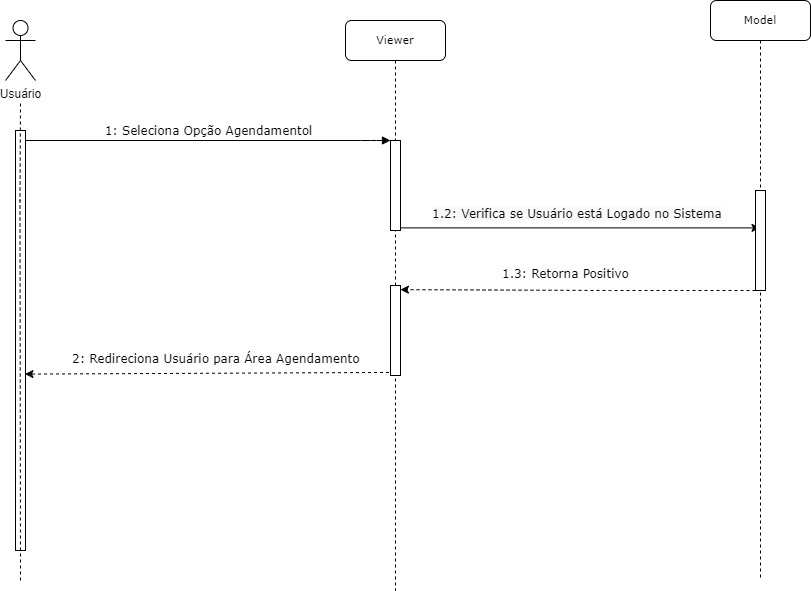

The diagram above was exported from draw.io. Its source (the exported page's mxGraphModel, read from the mxfile embedded in the PNG):
<mxGraphModel dx="1247" dy="654" grid="1" gridSize="10" guides="1" tooltips="1" connect="1" arrows="1" fold="1" page="1" pageScale="1" pageWidth="1100" pageHeight="850" background="none" math="0" shadow="0">
  <root>
    <mxCell id="0" />
    <mxCell id="1" parent="0" />
    <mxCell id="7baba1c4bc27f4b0-2" value="&lt;font style=&quot;font-size: 11px;&quot;&gt;Viewer&lt;/font&gt;" style="shape=umlLifeline;perimeter=lifelinePerimeter;whiteSpace=wrap;html=1;container=1;collapsible=0;recursiveResize=0;outlineConnect=0;rounded=1;shadow=0;comic=0;labelBackgroundColor=none;strokeWidth=1;fontFamily=Verdana;fontSize=12;align=center;" parent="1" vertex="1">
      <mxGeometry x="475" y="70" width="100" height="570" as="geometry" />
    </mxCell>
    <mxCell id="af6eELoFArG8XG_N5RnH-13" value="" style="html=1;points=[];perimeter=orthogonalPerimeter;rounded=0;shadow=0;comic=0;labelBackgroundColor=none;strokeWidth=1;fontFamily=Verdana;fontSize=12;align=center;" vertex="1" parent="7baba1c4bc27f4b0-2">
      <mxGeometry x="45" y="265" width="10" height="90" as="geometry" />
    </mxCell>
    <mxCell id="7baba1c4bc27f4b0-10" value="" style="html=1;points=[];perimeter=orthogonalPerimeter;rounded=0;shadow=0;comic=0;labelBackgroundColor=none;strokeWidth=1;fontFamily=Verdana;fontSize=12;align=center;" parent="7baba1c4bc27f4b0-2" vertex="1">
      <mxGeometry x="45" y="120" width="10" height="90" as="geometry" />
    </mxCell>
    <mxCell id="af6eELoFArG8XG_N5RnH-7" value="" style="endArrow=none;html=1;rounded=0;dashed=1;" edge="1" parent="7baba1c4bc27f4b0-2" source="7baba1c4bc27f4b0-2" target="7baba1c4bc27f4b0-10">
      <mxGeometry width="50" height="50" relative="1" as="geometry">
        <mxPoint x="94.5" y="210" as="sourcePoint" />
        <mxPoint x="355" y="210" as="targetPoint" />
        <Array as="points" />
      </mxGeometry>
    </mxCell>
    <mxCell id="7baba1c4bc27f4b0-11" value="1: Seleciona Opção Agendamentol" style="html=1;verticalAlign=bottom;endArrow=block;labelBackgroundColor=none;fontFamily=Verdana;fontSize=12;edgeStyle=elbowEdgeStyle;elbow=vertical;" parent="1" source="7baba1c4bc27f4b0-9" target="7baba1c4bc27f4b0-10" edge="1">
      <mxGeometry relative="1" as="geometry">
        <mxPoint x="220" y="190" as="sourcePoint" />
        <mxPoint x="557" y="190" as="targetPoint" />
        <Array as="points">
          <mxPoint x="500" y="190" />
          <mxPoint x="540" y="190" />
          <mxPoint x="350" y="190" />
          <mxPoint x="540" y="173" />
        </Array>
      </mxGeometry>
    </mxCell>
    <mxCell id="iaJCb5hyQasGFRkh0AFz-1" value="Usuário" style="shape=umlActor;verticalLabelPosition=bottom;verticalAlign=top;html=1;outlineConnect=0;" parent="1" vertex="1">
      <mxGeometry x="135" y="70" width="30" height="60" as="geometry" />
    </mxCell>
    <mxCell id="7baba1c4bc27f4b0-9" value="" style="html=1;points=[];perimeter=orthogonalPerimeter;rounded=0;shadow=0;comic=0;labelBackgroundColor=none;strokeWidth=1;fontFamily=Verdana;fontSize=12;align=center;" parent="1" vertex="1">
      <mxGeometry x="145" y="180" width="10" height="420" as="geometry" />
    </mxCell>
    <mxCell id="iaJCb5hyQasGFRkh0AFz-14" value="" style="endArrow=none;dashed=1;html=1;rounded=0;" parent="1" edge="1">
      <mxGeometry width="50" height="50" relative="1" as="geometry">
        <mxPoint x="150" y="630" as="sourcePoint" />
        <mxPoint x="150" y="150" as="targetPoint" />
        <Array as="points">
          <mxPoint x="149.5" y="250" />
        </Array>
      </mxGeometry>
    </mxCell>
    <mxCell id="af6eELoFArG8XG_N5RnH-3" value="&lt;font style=&quot;font-size: 11px;&quot;&gt;Model&lt;/font&gt;" style="shape=umlLifeline;perimeter=lifelinePerimeter;whiteSpace=wrap;html=1;container=0;collapsible=0;recursiveResize=0;outlineConnect=0;rounded=1;shadow=0;comic=0;labelBackgroundColor=none;strokeWidth=1;fontFamily=Verdana;fontSize=12;align=center;" vertex="1" parent="1">
      <mxGeometry x="840" y="50" width="100" height="580" as="geometry" />
    </mxCell>
    <mxCell id="af6eELoFArG8XG_N5RnH-12" value="" style="endArrow=classic;html=1;rounded=0;exitX=0.946;exitY=0.971;exitDx=0;exitDy=0;exitPerimeter=0;" edge="1" parent="1" source="7baba1c4bc27f4b0-10" target="af6eELoFArG8XG_N5RnH-3">
      <mxGeometry width="50" height="50" relative="1" as="geometry">
        <mxPoint x="630" y="340" as="sourcePoint" />
        <mxPoint x="680" y="290" as="targetPoint" />
      </mxGeometry>
    </mxCell>
    <mxCell id="iaJCb5hyQasGFRkh0AFz-23" value="&lt;span style=&quot;color: rgb(0, 0, 0); font-family: Verdana; font-size: 12px; font-style: normal; font-variant-ligatures: normal; font-variant-caps: normal; font-weight: 400; letter-spacing: normal; orphans: 2; text-align: center; text-indent: 0px; text-transform: none; widows: 2; word-spacing: 0px; -webkit-text-stroke-width: 0px; background-color: rgb(248, 249, 250); text-decoration-thickness: initial; text-decoration-style: initial; text-decoration-color: initial; float: none; display: inline !important;&quot;&gt;1.2: Verifica se Usuário está Logado no Sistema&lt;/span&gt;" style="text;whiteSpace=wrap;html=1;" parent="1" vertex="1">
      <mxGeometry x="560" y="250" width="300" height="40" as="geometry" />
    </mxCell>
    <mxCell id="af6eELoFArG8XG_N5RnH-16" value="" style="endArrow=classic;html=1;rounded=0;dashed=1;exitX=-0.145;exitY=0.966;exitDx=0;exitDy=0;exitPerimeter=0;entryX=0.946;entryY=0.58;entryDx=0;entryDy=0;entryPerimeter=0;" edge="1" parent="1" source="af6eELoFArG8XG_N5RnH-13" target="7baba1c4bc27f4b0-9">
      <mxGeometry width="50" height="50" relative="1" as="geometry">
        <mxPoint x="510" y="385" as="sourcePoint" />
        <mxPoint x="560" y="335" as="targetPoint" />
      </mxGeometry>
    </mxCell>
    <mxCell id="af6eELoFArG8XG_N5RnH-4" value="" style="html=1;points=[];perimeter=orthogonalPerimeter;rounded=0;shadow=0;comic=0;labelBackgroundColor=none;strokeWidth=1;fontFamily=Verdana;fontSize=12;align=center;" vertex="1" parent="1">
      <mxGeometry x="885" y="240" width="10" height="100" as="geometry" />
    </mxCell>
    <mxCell id="af6eELoFArG8XG_N5RnH-21" value="" style="endArrow=classic;html=1;rounded=0;dashed=1;entryX=0.992;entryY=0.046;entryDx=0;entryDy=0;entryPerimeter=0;" edge="1" parent="1" source="af6eELoFArG8XG_N5RnH-4" target="af6eELoFArG8XG_N5RnH-13">
      <mxGeometry width="50" height="50" relative="1" as="geometry">
        <mxPoint x="889.5" y="420" as="sourcePoint" />
        <mxPoint x="532.6400000000001" y="421.94000000000005" as="targetPoint" />
        <Array as="points">
          <mxPoint x="740" y="340" />
        </Array>
      </mxGeometry>
    </mxCell>
    <mxCell id="af6eELoFArG8XG_N5RnH-22" value="&lt;div style=&quot;text-align: center;&quot;&gt;&lt;font face=&quot;Verdana&quot;&gt;1.3: Retorna Positivo&lt;/font&gt;&lt;/div&gt;" style="text;whiteSpace=wrap;html=1;" vertex="1" parent="1">
      <mxGeometry x="630" y="310" width="290" height="40" as="geometry" />
    </mxCell>
    <mxCell id="af6eELoFArG8XG_N5RnH-23" value="&lt;div style=&quot;text-align: center;&quot;&gt;&lt;span style=&quot;background-color: initial;&quot;&gt;&lt;font face=&quot;Verdana&quot;&gt;2: Redireciona Usuário para Área Agendamento&lt;/font&gt;&lt;/span&gt;&lt;/div&gt;" style="text;whiteSpace=wrap;html=1;" vertex="1" parent="1">
      <mxGeometry x="200" y="395" width="290" height="40" as="geometry" />
    </mxCell>
  </root>
</mxGraphModel>